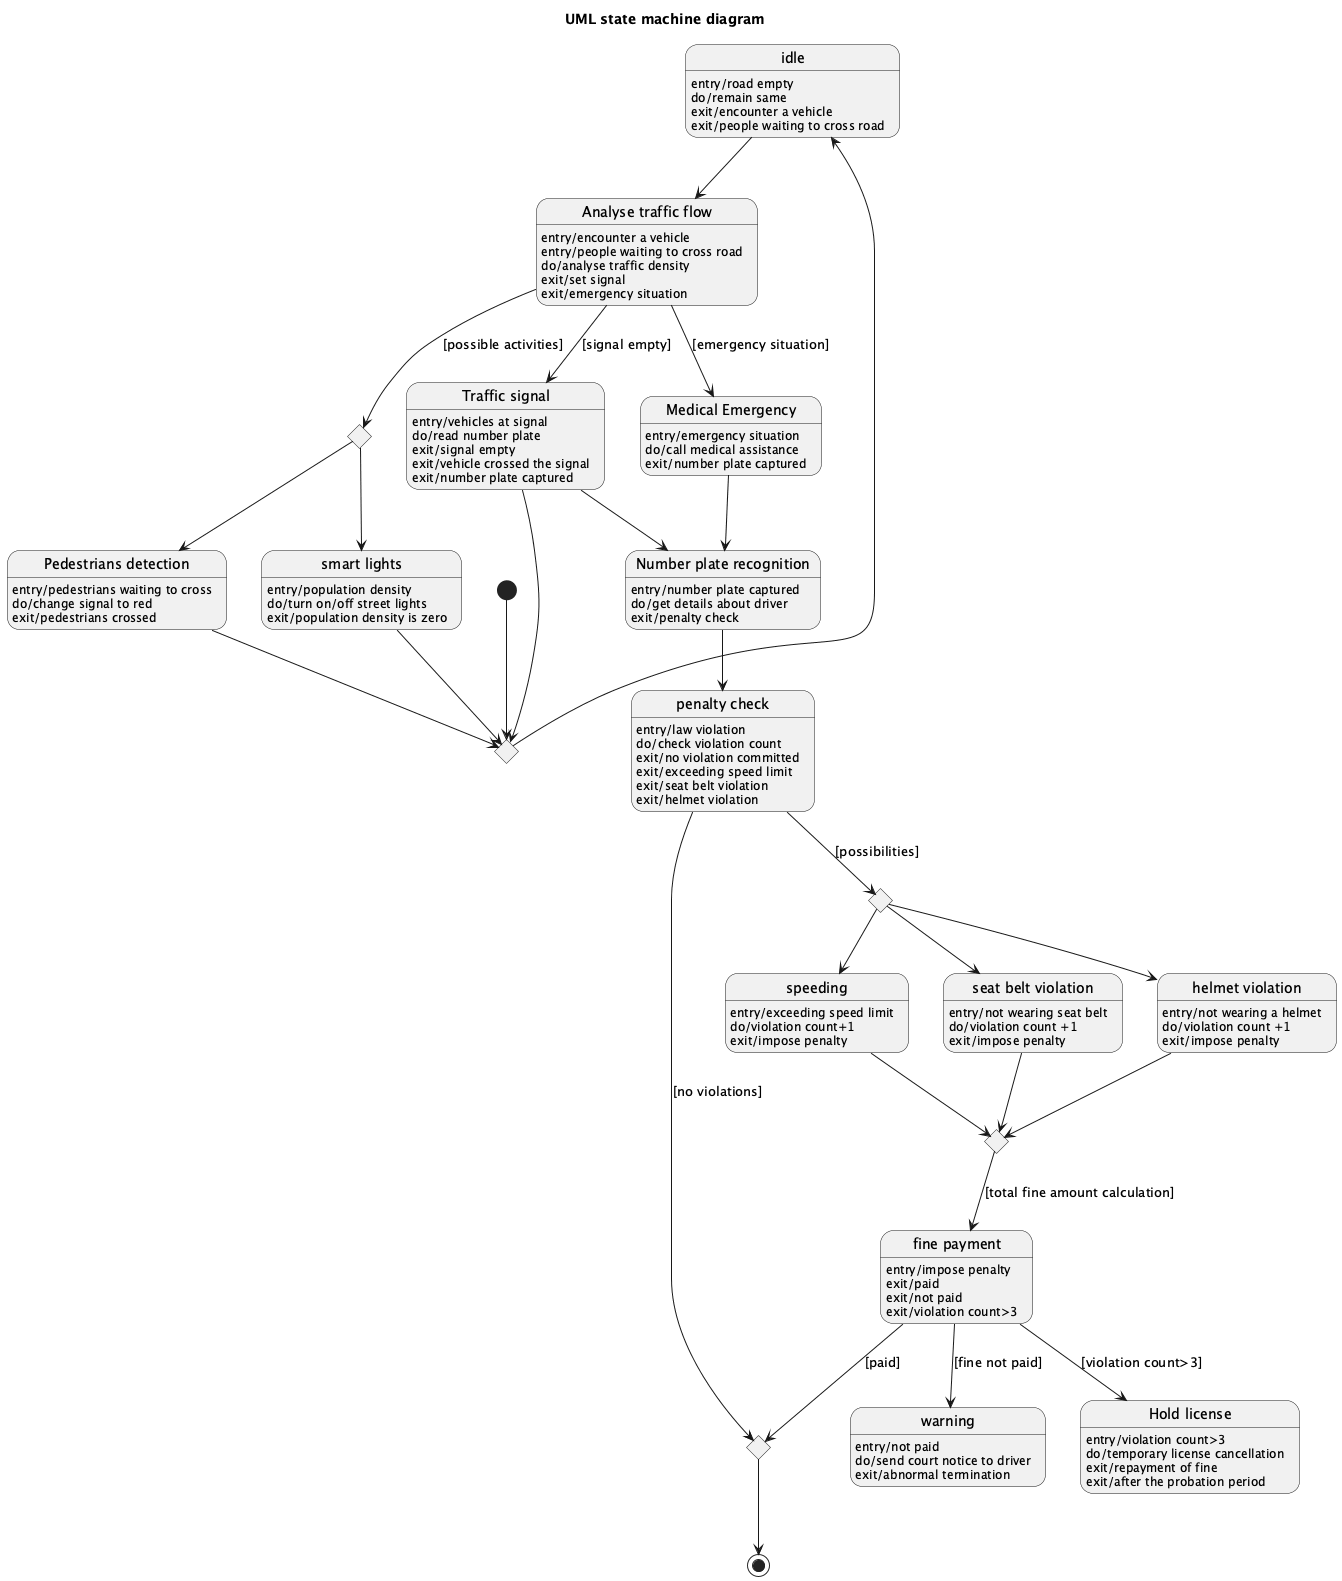

The diagram above was rendered by PlantUML. Its source (embedded in the PNG):
@startuml
title UML state machine diagram

state "idle" as Idle
Idle : entry/road empty
Idle : do/remain same
Idle : exit/encounter a vehicle
Idle : exit/people waiting to cross road

state "Analyse traffic flow" as AnalyseTrafficFlow
AnalyseTrafficFlow : entry/encounter a vehicle
AnalyseTrafficFlow : entry/people waiting to cross road
AnalyseTrafficFlow : do/analyse traffic density
AnalyseTrafficFlow : exit/set signal
AnalyseTrafficFlow : exit/emergency situation

state "smart lights" as SmartLights
SmartLights : entry/population density
SmartLights : do/turn on/off street lights
SmartLights : exit/population density is zero

state "Pedestrians detection" as PedestriansDetection
PedestriansDetection : entry/pedestrians waiting to cross
PedestriansDetection : do/change signal to red
PedestriansDetection : exit/pedestrians crossed

state "Traffic signal" as TrafficSignal
TrafficSignal : entry/vehicles at signal
TrafficSignal : do/read number plate
TrafficSignal : exit/signal empty
TrafficSignal : exit/vehicle crossed the signal
TrafficSignal : exit/number plate captured

state "Medical Emergency" as MedicalEmergency
MedicalEmergency : entry/emergency situation
MedicalEmergency : do/call medical assistance
MedicalEmergency : exit/number plate captured

state "Number plate recognition" as NumberPlateRecognition
NumberPlateRecognition : entry/number plate captured
NumberPlateRecognition : do/get details about driver
NumberPlateRecognition : exit/penalty check

state "penalty check" as PenaltyCheck
PenaltyCheck : entry/law violation
PenaltyCheck : do/check violation count
PenaltyCheck : exit/no violation committed
PenaltyCheck : exit/exceeding speed limit
PenaltyCheck : exit/seat belt violation
PenaltyCheck : exit/helmet violation

state "speeding" as Speeding
Speeding : entry/exceeding speed limit
Speeding : do/violation count+1
Speeding : exit/impose penalty

state "seat belt violation" as SeatBeltViolation
SeatBeltViolation : entry/not wearing seat belt
SeatBeltViolation : do/violation count +1
SeatBeltViolation : exit/impose penalty

state "helmet violation" as HelmetViolation
HelmetViolation : entry/not wearing a helmet
HelmetViolation : do/violation count +1
HelmetViolation : exit/impose penalty

state "fine payment" as FinePayment
FinePayment : entry/impose penalty
FinePayment : exit/paid
FinePayment : exit/not paid
FinePayment : exit/violation count>3

state "warning" as Warning
Warning : entry/not paid
Warning : do/send court notice to driver
Warning : exit/abnormal termination

state "Hold license" as HoldLicense
HoldLicense : entry/violation count>3
HoldLicense : do/temporary license cancellation
HoldLicense : exit/repayment of fine
HoldLicense : exit/after the probation period

state J0 <<choice>>
state J1 <<choice>>
state J2 <<choice>>
state Merge1 <<choice>>
state Merge2 <<choice>>

[*] --> J0

J0 --> Idle
SmartLights --> J0
PedestriansDetection --> J0
TrafficSignal --> J0

Idle --> AnalyseTrafficFlow
AnalyseTrafficFlow --> J1 : [possible activities]

J1 --> SmartLights
J1 --> PedestriansDetection
AnalyseTrafficFlow --> TrafficSignal : [signal empty]
AnalyseTrafficFlow --> MedicalEmergency : [emergency situation]

TrafficSignal --> NumberPlateRecognition
MedicalEmergency --> NumberPlateRecognition
NumberPlateRecognition --> PenaltyCheck

PenaltyCheck --> J2 : [possibilities]
J2 --> Speeding
J2 --> SeatBeltViolation
J2 --> HelmetViolation
PenaltyCheck --> Merge2 : [no violations]

Speeding --> Merge1
SeatBeltViolation --> Merge1
HelmetViolation --> Merge1

Merge1 --> FinePayment : [total fine amount calculation]

FinePayment --> Warning : [fine not paid]
FinePayment --> HoldLicense : [violation count>3]
FinePayment --> Merge2 : [paid]

Merge2 --> [*]

@enduml